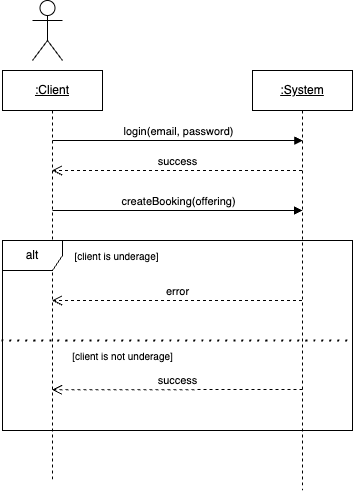

The diagram above was exported from draw.io. Its source (the exported page's mxGraphModel, read from the mxfile embedded in the PNG):
<mxGraphModel dx="1124" dy="501" grid="1" gridSize="10" guides="1" tooltips="1" connect="1" arrows="1" fold="1" page="1" pageScale="1" pageWidth="850" pageHeight="1100" math="0" shadow="0">
  <root>
    <mxCell id="0" />
    <mxCell id="1" parent="0" />
    <mxCell id="C9KFfBIh_8CkDoh3QRKa-1" value="&lt;u&gt;:Client&lt;/u&gt;" style="shape=umlLifeline;perimeter=lifelinePerimeter;whiteSpace=wrap;html=1;container=0;dropTarget=0;collapsible=0;recursiveResize=0;outlineConnect=0;portConstraint=eastwest;newEdgeStyle={&quot;edgeStyle&quot;:&quot;elbowEdgeStyle&quot;,&quot;elbow&quot;:&quot;vertical&quot;,&quot;curved&quot;:0,&quot;rounded&quot;:0};" parent="1" vertex="1">
      <mxGeometry x="251" y="130" width="100" height="410" as="geometry" />
    </mxCell>
    <mxCell id="C9KFfBIh_8CkDoh3QRKa-2" value="&lt;u&gt;:System&lt;/u&gt;" style="shape=umlLifeline;perimeter=lifelinePerimeter;whiteSpace=wrap;html=1;container=0;dropTarget=0;collapsible=0;recursiveResize=0;outlineConnect=0;portConstraint=eastwest;newEdgeStyle={&quot;edgeStyle&quot;:&quot;elbowEdgeStyle&quot;,&quot;elbow&quot;:&quot;vertical&quot;,&quot;curved&quot;:0,&quot;rounded&quot;:0};" parent="1" vertex="1">
      <mxGeometry x="501" y="130" width="100" height="420" as="geometry" />
    </mxCell>
    <mxCell id="C9KFfBIh_8CkDoh3QRKa-3" value="createBooking(offering)" style="html=1;verticalAlign=bottom;endArrow=block;edgeStyle=elbowEdgeStyle;elbow=vertical;curved=0;rounded=0;" parent="1" edge="1">
      <mxGeometry x="0.0057" relative="1" as="geometry">
        <mxPoint x="301" y="270" as="sourcePoint" />
        <Array as="points">
          <mxPoint x="481" y="270" />
        </Array>
        <mxPoint x="551" y="270" as="targetPoint" />
        <mxPoint as="offset" />
      </mxGeometry>
    </mxCell>
    <mxCell id="C9KFfBIh_8CkDoh3QRKa-4" value="success" style="html=1;verticalAlign=bottom;endArrow=open;dashed=1;endSize=8;edgeStyle=elbowEdgeStyle;elbow=vertical;curved=0;rounded=0;" parent="1" source="C9KFfBIh_8CkDoh3QRKa-2" target="C9KFfBIh_8CkDoh3QRKa-1" edge="1">
      <mxGeometry relative="1" as="geometry">
        <mxPoint x="307.29" y="230" as="targetPoint" />
        <Array as="points">
          <mxPoint x="485.21000000000004" y="230" />
        </Array>
        <mxPoint x="544.71" y="230" as="sourcePoint" />
      </mxGeometry>
    </mxCell>
    <mxCell id="C9KFfBIh_8CkDoh3QRKa-5" value="" style="shape=umlActor;verticalLabelPosition=bottom;verticalAlign=top;html=1;" parent="1" vertex="1">
      <mxGeometry x="281" y="60" width="30" height="60" as="geometry" />
    </mxCell>
    <mxCell id="C9KFfBIh_8CkDoh3QRKa-6" value="login(email, password)" style="html=1;verticalAlign=bottom;endArrow=block;edgeStyle=elbowEdgeStyle;elbow=vertical;curved=0;rounded=0;" parent="1" edge="1">
      <mxGeometry x="0.0036" relative="1" as="geometry">
        <mxPoint x="301.00000000000006" y="200" as="sourcePoint" />
        <Array as="points">
          <mxPoint x="481.3" y="200" />
        </Array>
        <mxPoint x="551.3" y="200" as="targetPoint" />
        <mxPoint as="offset" />
      </mxGeometry>
    </mxCell>
    <mxCell id="C9KFfBIh_8CkDoh3QRKa-7" value="&lt;p style=&quot;line-height: 120%;&quot;&gt;&lt;font style=&quot;font-size: 12px;&quot;&gt;alt&lt;/font&gt;&lt;/p&gt;" style="shape=umlFrame;whiteSpace=wrap;html=1;pointerEvents=0;" parent="1" vertex="1">
      <mxGeometry x="251" y="300" width="350" height="190" as="geometry" />
    </mxCell>
    <mxCell id="C9KFfBIh_8CkDoh3QRKa-8" value="" style="endArrow=none;dashed=1;html=1;dashPattern=1 3;strokeWidth=2;rounded=0;fontSize=12;startSize=8;endSize=8;curved=1;" parent="1" edge="1">
      <mxGeometry width="50" height="50" relative="1" as="geometry">
        <mxPoint x="250" y="400" as="sourcePoint" />
        <mxPoint x="601" y="400" as="targetPoint" />
      </mxGeometry>
    </mxCell>
    <mxCell id="C9KFfBIh_8CkDoh3QRKa-9" value="&lt;font style=&quot;font-size: 10px;&quot;&gt;[client is underage]&lt;/font&gt;" style="text;html=1;align=center;verticalAlign=middle;resizable=0;points=[];autosize=1;strokeColor=none;fillColor=none;fontSize=16;" parent="1" vertex="1">
      <mxGeometry x="310" y="300" width="110" height="30" as="geometry" />
    </mxCell>
    <mxCell id="C9KFfBIh_8CkDoh3QRKa-10" value="error" style="html=1;verticalAlign=bottom;endArrow=open;dashed=1;endSize=8;edgeStyle=elbowEdgeStyle;elbow=vertical;curved=0;rounded=0;" parent="1" source="C9KFfBIh_8CkDoh3QRKa-2" target="C9KFfBIh_8CkDoh3QRKa-1" edge="1">
      <mxGeometry relative="1" as="geometry">
        <mxPoint x="311" y="360" as="targetPoint" />
        <Array as="points">
          <mxPoint x="495.21000000000004" y="360" />
        </Array>
        <mxPoint x="531" y="360" as="sourcePoint" />
      </mxGeometry>
    </mxCell>
    <mxCell id="C9KFfBIh_8CkDoh3QRKa-11" value="&lt;font style=&quot;font-size: 10px;&quot;&gt;[client is not underage]&lt;/font&gt;" style="text;html=1;align=center;verticalAlign=middle;resizable=0;points=[];autosize=1;strokeColor=none;fillColor=none;fontSize=16;" parent="1" vertex="1">
      <mxGeometry x="311" y="400" width="120" height="30" as="geometry" />
    </mxCell>
    <mxCell id="C9KFfBIh_8CkDoh3QRKa-12" value="success" style="html=1;verticalAlign=bottom;endArrow=open;dashed=1;endSize=8;edgeStyle=elbowEdgeStyle;elbow=vertical;curved=0;rounded=0;" parent="1" target="C9KFfBIh_8CkDoh3QRKa-1" edge="1">
      <mxGeometry relative="1" as="geometry">
        <mxPoint x="311" y="449.29" as="targetPoint" />
        <Array as="points">
          <mxPoint x="505.21000000000004" y="449.29" />
        </Array>
        <mxPoint x="551" y="449" as="sourcePoint" />
      </mxGeometry>
    </mxCell>
  </root>
</mxGraphModel>